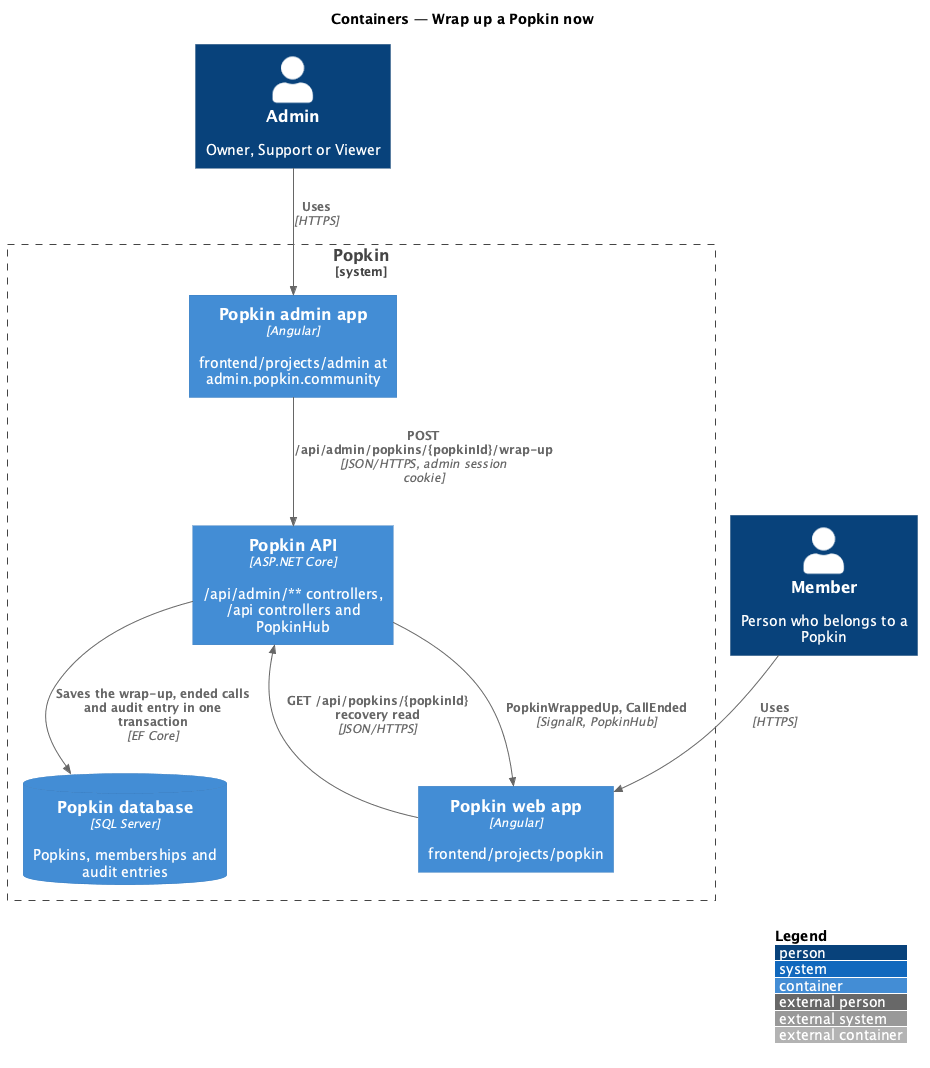

The diagram above was rendered by PlantUML. Its source (embedded in the PNG):
@startuml
!include <C4/C4_Container>
LAYOUT_WITH_LEGEND()
title Containers — Wrap up a Popkin now

Person(admin, "Admin", "Owner, Support or Viewer")
Person(member, "Member", "Person who belongs to a Popkin")
System_Boundary(popkin, "Popkin") {
  Container(adminApp, "Popkin admin app", "Angular", "frontend/projects/admin at admin.popkin.community")
  Container(webApp, "Popkin web app", "Angular", "frontend/projects/popkin")
  Container(api, "Popkin API", "ASP.NET Core", "/api/admin/** controllers, /api controllers and PopkinHub")
  ContainerDb(db, "Popkin database", "SQL Server", "Popkins, memberships and audit entries")
}
Rel(admin, adminApp, "Uses", "HTTPS")
Rel(member, webApp, "Uses", "HTTPS")
Rel(adminApp, api, "POST /api/admin/popkins/{popkinId}/wrap-up", "JSON/HTTPS, admin session cookie")
Rel(api, db, "Saves the wrap-up, ended calls and audit entry in one transaction", "EF Core")
Rel(api, webApp, "PopkinWrappedUp, CallEnded", "SignalR, PopkinHub")
Rel(webApp, api, "GET /api/popkins/{popkinId} recovery read", "JSON/HTTPS")
@enduml